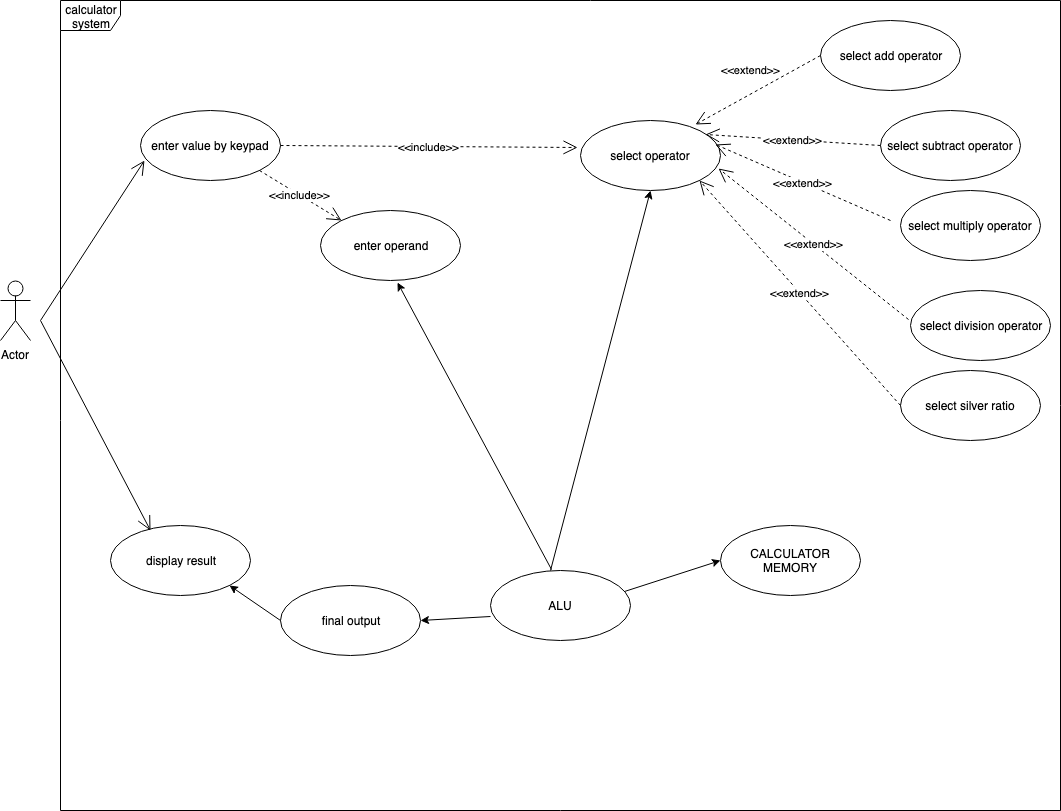

The diagram above was exported from draw.io. Its source (the exported page's mxGraphModel, read from the mxfile embedded in the PNG):
<mxGraphModel dx="946" dy="616" grid="1" gridSize="10" guides="1" tooltips="1" connect="1" arrows="1" fold="1" page="1" pageScale="1" pageWidth="1100" pageHeight="850" math="0" shadow="0">
  <root>
    <mxCell id="0" />
    <mxCell id="1" parent="0" />
    <mxCell id="kLV8IfJyduJ3y83r0jGk-1" value="Actor" style="shape=umlActor;verticalLabelPosition=bottom;labelBackgroundColor=#ffffff;verticalAlign=top;html=1;" vertex="1" parent="1">
      <mxGeometry x="20" y="290" width="30" height="60" as="geometry" />
    </mxCell>
    <mxCell id="kLV8IfJyduJ3y83r0jGk-2" value="enter value by keypad" style="ellipse;whiteSpace=wrap;html=1;" vertex="1" parent="1">
      <mxGeometry x="160" y="120" width="140" height="70" as="geometry" />
    </mxCell>
    <mxCell id="kLV8IfJyduJ3y83r0jGk-4" value="enter operand" style="ellipse;whiteSpace=wrap;html=1;" vertex="1" parent="1">
      <mxGeometry x="340" y="220" width="140" height="70" as="geometry" />
    </mxCell>
    <mxCell id="kLV8IfJyduJ3y83r0jGk-5" value="select operator" style="ellipse;whiteSpace=wrap;html=1;" vertex="1" parent="1">
      <mxGeometry x="600" y="130" width="140" height="70" as="geometry" />
    </mxCell>
    <mxCell id="kLV8IfJyduJ3y83r0jGk-6" value="display result" style="ellipse;whiteSpace=wrap;html=1;" vertex="1" parent="1">
      <mxGeometry x="130" y="535" width="140" height="70" as="geometry" />
    </mxCell>
    <mxCell id="kLV8IfJyduJ3y83r0jGk-7" value="final output" style="ellipse;whiteSpace=wrap;html=1;" vertex="1" parent="1">
      <mxGeometry x="300" y="595" width="140" height="70" as="geometry" />
    </mxCell>
    <mxCell id="kLV8IfJyduJ3y83r0jGk-8" value="ALU" style="ellipse;whiteSpace=wrap;html=1;" vertex="1" parent="1">
      <mxGeometry x="510" y="580" width="140" height="70" as="geometry" />
    </mxCell>
    <mxCell id="kLV8IfJyduJ3y83r0jGk-9" value="CALCULATOR MEMORY" style="ellipse;whiteSpace=wrap;html=1;" vertex="1" parent="1">
      <mxGeometry x="740" y="535" width="140" height="70" as="geometry" />
    </mxCell>
    <mxCell id="kLV8IfJyduJ3y83r0jGk-10" value="select silver ratio" style="ellipse;whiteSpace=wrap;html=1;" vertex="1" parent="1">
      <mxGeometry x="920" y="380" width="140" height="70" as="geometry" />
    </mxCell>
    <mxCell id="kLV8IfJyduJ3y83r0jGk-11" value="&lt;span style=&quot;white-space: normal&quot;&gt;select division operator&lt;/span&gt;" style="ellipse;whiteSpace=wrap;html=1;" vertex="1" parent="1">
      <mxGeometry x="930" y="300" width="140" height="70" as="geometry" />
    </mxCell>
    <mxCell id="kLV8IfJyduJ3y83r0jGk-12" value="&lt;span style=&quot;white-space: normal&quot;&gt;select multiply operator&lt;/span&gt;" style="ellipse;whiteSpace=wrap;html=1;" vertex="1" parent="1">
      <mxGeometry x="920" y="200" width="140" height="70" as="geometry" />
    </mxCell>
    <mxCell id="kLV8IfJyduJ3y83r0jGk-13" value="select subtract operator" style="ellipse;whiteSpace=wrap;html=1;" vertex="1" parent="1">
      <mxGeometry x="900" y="120" width="140" height="70" as="geometry" />
    </mxCell>
    <mxCell id="kLV8IfJyduJ3y83r0jGk-14" value="select add operator" style="ellipse;whiteSpace=wrap;html=1;" vertex="1" parent="1">
      <mxGeometry x="840" y="30" width="140" height="70" as="geometry" />
    </mxCell>
    <mxCell id="kLV8IfJyduJ3y83r0jGk-15" value="&amp;lt;&amp;lt;extend&amp;gt;&amp;gt;" style="endArrow=open;endSize=12;dashed=1;html=1;exitX=0;exitY=0.5;exitDx=0;exitDy=0;entryX=0.821;entryY=0.057;entryDx=0;entryDy=0;entryPerimeter=0;" edge="1" parent="1" source="kLV8IfJyduJ3y83r0jGk-14" target="kLV8IfJyduJ3y83r0jGk-5">
      <mxGeometry x="-0.04" y="-21" width="160" relative="1" as="geometry">
        <mxPoint x="70" y="690" as="sourcePoint" />
        <mxPoint x="230" y="690" as="targetPoint" />
        <mxPoint x="1" as="offset" />
      </mxGeometry>
    </mxCell>
    <mxCell id="kLV8IfJyduJ3y83r0jGk-21" value="&amp;lt;&amp;lt;extend&amp;gt;&amp;gt;" style="endArrow=open;endSize=12;dashed=1;html=1;exitX=0;exitY=0.5;exitDx=0;exitDy=0;entryX=0.821;entryY=0.057;entryDx=0;entryDy=0;entryPerimeter=0;" edge="1" parent="1" source="kLV8IfJyduJ3y83r0jGk-13">
      <mxGeometry width="160" relative="1" as="geometry">
        <mxPoint x="850" y="75" as="sourcePoint" />
        <mxPoint x="725" y="144" as="targetPoint" />
      </mxGeometry>
    </mxCell>
    <mxCell id="kLV8IfJyduJ3y83r0jGk-22" value="&amp;lt;&amp;lt;extend&amp;gt;&amp;gt;" style="endArrow=open;endSize=12;dashed=1;html=1;entryX=0.821;entryY=0.057;entryDx=0;entryDy=0;entryPerimeter=0;" edge="1" parent="1">
      <mxGeometry width="160" relative="1" as="geometry">
        <mxPoint x="910" y="230" as="sourcePoint" />
        <mxPoint x="735" y="154" as="targetPoint" />
      </mxGeometry>
    </mxCell>
    <mxCell id="kLV8IfJyduJ3y83r0jGk-23" value="&amp;lt;&amp;lt;extend&amp;gt;&amp;gt;" style="endArrow=open;endSize=12;dashed=1;html=1;exitX=-0.014;exitY=0.414;exitDx=0;exitDy=0;entryX=0.986;entryY=0.686;entryDx=0;entryDy=0;entryPerimeter=0;exitPerimeter=0;" edge="1" parent="1" source="kLV8IfJyduJ3y83r0jGk-11" target="kLV8IfJyduJ3y83r0jGk-5">
      <mxGeometry width="160" relative="1" as="geometry">
        <mxPoint x="870" y="95" as="sourcePoint" />
        <mxPoint x="745" y="164" as="targetPoint" />
      </mxGeometry>
    </mxCell>
    <mxCell id="kLV8IfJyduJ3y83r0jGk-24" value="&amp;lt;&amp;lt;extend&amp;gt;&amp;gt;" style="endArrow=open;endSize=12;dashed=1;html=1;entryX=1;entryY=1;entryDx=0;entryDy=0;exitX=0;exitY=0.5;exitDx=0;exitDy=0;" edge="1" parent="1" source="kLV8IfJyduJ3y83r0jGk-10" target="kLV8IfJyduJ3y83r0jGk-5">
      <mxGeometry width="160" relative="1" as="geometry">
        <mxPoint x="910" y="400" as="sourcePoint" />
        <mxPoint x="755" y="174" as="targetPoint" />
      </mxGeometry>
    </mxCell>
    <mxCell id="kLV8IfJyduJ3y83r0jGk-25" value="" style="endArrow=open;endFill=1;endSize=12;html=1;entryX=0.029;entryY=0.714;entryDx=0;entryDy=0;entryPerimeter=0;" edge="1" parent="1" target="kLV8IfJyduJ3y83r0jGk-2">
      <mxGeometry width="160" relative="1" as="geometry">
        <mxPoint x="60" y="330" as="sourcePoint" />
        <mxPoint x="200" y="690" as="targetPoint" />
      </mxGeometry>
    </mxCell>
    <mxCell id="kLV8IfJyduJ3y83r0jGk-26" value="" style="endArrow=open;endFill=1;endSize=12;html=1;entryX=0.286;entryY=0.071;entryDx=0;entryDy=0;entryPerimeter=0;" edge="1" parent="1" target="kLV8IfJyduJ3y83r0jGk-6">
      <mxGeometry width="160" relative="1" as="geometry">
        <mxPoint x="60" y="330" as="sourcePoint" />
        <mxPoint x="174" y="180" as="targetPoint" />
      </mxGeometry>
    </mxCell>
    <mxCell id="kLV8IfJyduJ3y83r0jGk-29" value="&amp;lt;&amp;lt;include&amp;gt;&amp;gt;&lt;span style=&quot;font-family: &amp;#34;helvetica&amp;#34; , &amp;#34;arial&amp;#34; , sans-serif ; font-size: 0px ; background-color: rgb(248 , 249 , 250)&quot;&gt;%3CmxGraphModel%3E%3Croot%3E%3CmxCell%20id%3D%220%22%2F%3E%3CmxCell%20id%3D%221%22%20parent%3D%220%22%2F%3E%3CmxCell%20id%3D%222%22%20value%3D%22%22%20style%3D%22endArrow%3Dopen%3BendFill%3D1%3BendSize%3D12%3Bhtml%3D1%3BentryX%3D0.029%3BentryY%3D0.714%3BentryDx%3D0%3BentryDy%3D0%3BentryPerimeter%3D0%3B%22%20edge%3D%221%22%20parent%3D%221%22%3E%3CmxGeometry%20width%3D%22160%22%20relative%3D%221%22%20as%3D%22geometry%22%3E%3CmxPoint%20x%3D%2270%22%20y%3D%22280%22%20as%3D%22sourcePoint%22%2F%3E%3CmxPoint%20x%3D%22164%22%20y%3D%22170%22%20as%3D%22targetPoint%22%2F%3E%3C%2FmxGeometry%3E%3C%2FmxCell%3E%3C%2Froot%3E%3C%2FmxGraphModel%3E&lt;/span&gt;" style="endArrow=open;endSize=12;dashed=1;html=1;exitX=1;exitY=0.5;exitDx=0;exitDy=0;entryX=-0.021;entryY=0.386;entryDx=0;entryDy=0;entryPerimeter=0;" edge="1" parent="1" source="kLV8IfJyduJ3y83r0jGk-2" target="kLV8IfJyduJ3y83r0jGk-5">
      <mxGeometry width="160" relative="1" as="geometry">
        <mxPoint x="20" y="690" as="sourcePoint" />
        <mxPoint x="180" y="690" as="targetPoint" />
      </mxGeometry>
    </mxCell>
    <mxCell id="kLV8IfJyduJ3y83r0jGk-30" value="&amp;lt;&amp;lt;include&amp;gt;&amp;gt;" style="endArrow=open;endSize=12;dashed=1;html=1;exitX=1;exitY=1;exitDx=0;exitDy=0;entryX=0;entryY=0;entryDx=0;entryDy=0;" edge="1" parent="1" source="kLV8IfJyduJ3y83r0jGk-2" target="kLV8IfJyduJ3y83r0jGk-4">
      <mxGeometry width="160" relative="1" as="geometry">
        <mxPoint x="20" y="690" as="sourcePoint" />
        <mxPoint x="180" y="690" as="targetPoint" />
      </mxGeometry>
    </mxCell>
    <mxCell id="kLV8IfJyduJ3y83r0jGk-31" value="" style="endArrow=classic;html=1;exitX=0.436;exitY=-0.014;exitDx=0;exitDy=0;exitPerimeter=0;entryX=0.55;entryY=1.029;entryDx=0;entryDy=0;entryPerimeter=0;" edge="1" parent="1" source="kLV8IfJyduJ3y83r0jGk-8" target="kLV8IfJyduJ3y83r0jGk-4">
      <mxGeometry width="50" height="50" relative="1" as="geometry">
        <mxPoint x="570" y="570" as="sourcePoint" />
        <mxPoint x="430" y="293" as="targetPoint" />
      </mxGeometry>
    </mxCell>
    <mxCell id="kLV8IfJyduJ3y83r0jGk-32" value="" style="endArrow=classic;html=1;entryX=0.5;entryY=1;entryDx=0;entryDy=0;" edge="1" parent="1" target="kLV8IfJyduJ3y83r0jGk-5">
      <mxGeometry width="50" height="50" relative="1" as="geometry">
        <mxPoint x="570" y="580" as="sourcePoint" />
        <mxPoint x="440" y="303" as="targetPoint" />
      </mxGeometry>
    </mxCell>
    <mxCell id="kLV8IfJyduJ3y83r0jGk-33" value="" style="endArrow=classic;html=1;entryX=0;entryY=0.5;entryDx=0;entryDy=0;exitX=0.957;exitY=0.3;exitDx=0;exitDy=0;exitPerimeter=0;" edge="1" parent="1" source="kLV8IfJyduJ3y83r0jGk-8" target="kLV8IfJyduJ3y83r0jGk-9">
      <mxGeometry width="50" height="50" relative="1" as="geometry">
        <mxPoint x="591" y="599" as="sourcePoint" />
        <mxPoint x="450" y="313" as="targetPoint" />
      </mxGeometry>
    </mxCell>
    <mxCell id="kLV8IfJyduJ3y83r0jGk-34" value="" style="endArrow=classic;html=1;entryX=1;entryY=0.5;entryDx=0;entryDy=0;exitX=0;exitY=0.657;exitDx=0;exitDy=0;exitPerimeter=0;" edge="1" parent="1" source="kLV8IfJyduJ3y83r0jGk-8" target="kLV8IfJyduJ3y83r0jGk-7">
      <mxGeometry width="50" height="50" relative="1" as="geometry">
        <mxPoint x="601" y="609" as="sourcePoint" />
        <mxPoint x="460" y="323" as="targetPoint" />
      </mxGeometry>
    </mxCell>
    <mxCell id="kLV8IfJyduJ3y83r0jGk-35" value="" style="endArrow=classic;html=1;entryX=1;entryY=1;entryDx=0;entryDy=0;exitX=0;exitY=0.5;exitDx=0;exitDy=0;" edge="1" parent="1" source="kLV8IfJyduJ3y83r0jGk-7" target="kLV8IfJyduJ3y83r0jGk-6">
      <mxGeometry width="50" height="50" relative="1" as="geometry">
        <mxPoint x="520" y="636" as="sourcePoint" />
        <mxPoint x="450" y="640" as="targetPoint" />
      </mxGeometry>
    </mxCell>
    <mxCell id="kLV8IfJyduJ3y83r0jGk-36" value="calculator system" style="shape=umlFrame;whiteSpace=wrap;html=1;" vertex="1" parent="1">
      <mxGeometry x="80" y="10" width="1000" height="810" as="geometry" />
    </mxCell>
  </root>
</mxGraphModel>